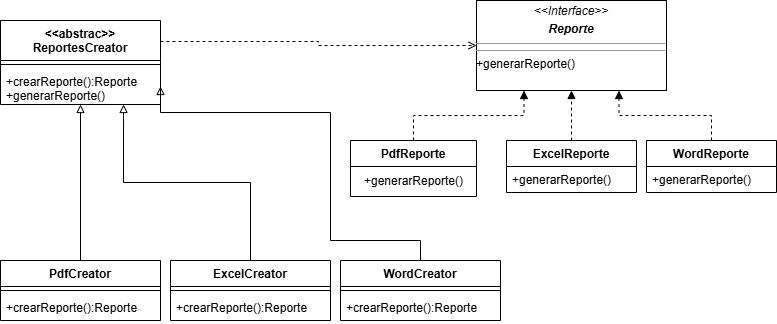

The diagram above was exported from draw.io. Its source (the exported page's mxGraphModel, read from the mxfile embedded in the PNG):
<mxGraphModel dx="1128" dy="394" grid="1" gridSize="10" guides="1" tooltips="1" connect="1" arrows="1" fold="1" page="1" pageScale="1" pageWidth="827" pageHeight="1169" math="0" shadow="0">
  <root>
    <mxCell id="0" />
    <mxCell id="1" parent="0" />
    <mxCell id="2" value="&amp;lt;&amp;lt;abstrac&amp;gt;&amp;gt;&lt;br&gt;ReportesCreator&lt;br&gt;" style="swimlane;fontStyle=1;align=center;verticalAlign=top;childLayout=stackLayout;horizontal=1;startSize=40;horizontalStack=0;resizeParent=1;resizeParentMax=0;resizeLast=0;collapsible=1;marginBottom=0;whiteSpace=wrap;html=1;" vertex="1" parent="1">
      <mxGeometry x="40" y="80" width="160" height="84" as="geometry" />
    </mxCell>
    <mxCell id="4" value="" style="line;strokeWidth=1;fillColor=none;align=left;verticalAlign=middle;spacingTop=-1;spacingLeft=3;spacingRight=3;rotatable=0;labelPosition=right;points=[];portConstraint=eastwest;strokeColor=inherit;" vertex="1" parent="2">
      <mxGeometry y="40" width="160" height="8" as="geometry" />
    </mxCell>
    <mxCell id="5" value="+crearReporte():Reporte&lt;br&gt;+generarReporte()" style="text;strokeColor=none;fillColor=none;align=left;verticalAlign=top;spacingLeft=4;spacingRight=4;overflow=hidden;rotatable=0;points=[[0,0.5],[1,0.5]];portConstraint=eastwest;whiteSpace=wrap;html=1;" vertex="1" parent="2">
      <mxGeometry y="48" width="160" height="36" as="geometry" />
    </mxCell>
    <mxCell id="34" style="edgeStyle=orthogonalEdgeStyle;rounded=0;orthogonalLoop=1;jettySize=auto;html=1;entryX=0.25;entryY=1;entryDx=0;entryDy=0;endArrow=block;endFill=1;dashed=1;" edge="1" parent="1" source="6" target="10">
      <mxGeometry relative="1" as="geometry" />
    </mxCell>
    <mxCell id="6" value="PdfReporte&lt;br&gt;" style="swimlane;fontStyle=1;align=center;verticalAlign=top;childLayout=stackLayout;horizontal=1;startSize=26;horizontalStack=0;resizeParent=1;resizeParentMax=0;resizeLast=0;collapsible=1;marginBottom=0;whiteSpace=wrap;html=1;" vertex="1" parent="1">
      <mxGeometry x="390" y="200" width="126" height="56" as="geometry" />
    </mxCell>
    <mxCell id="39" value="+generarReporte()" style="text;html=1;align=center;verticalAlign=middle;resizable=0;points=[];autosize=1;strokeColor=none;fillColor=none;" vertex="1" parent="6">
      <mxGeometry y="26" width="126" height="30" as="geometry" />
    </mxCell>
    <mxCell id="10" value="&lt;p style=&quot;margin:0px;margin-top:4px;text-align:center;&quot;&gt;&lt;i&gt;&amp;lt;&amp;lt;Interface&amp;gt;&amp;gt;&lt;/i&gt;&lt;br&gt;&lt;/p&gt;&lt;p style=&quot;margin:0px;margin-top:4px;text-align:center;&quot;&gt;&lt;i&gt;&lt;b&gt;Reporte&lt;/b&gt;&lt;/i&gt;&lt;/p&gt;&lt;hr size=&quot;1&quot;&gt;&lt;p style=&quot;margin:0px;margin-left:4px;&quot;&gt;&lt;/p&gt;&lt;hr size=&quot;1&quot;&gt;+generarReporte()&lt;p style=&quot;margin:0px;margin-left:4px;&quot;&gt;&lt;/p&gt;" style="verticalAlign=top;align=left;overflow=fill;fontSize=12;fontFamily=Helvetica;html=1;whiteSpace=wrap;" vertex="1" parent="1">
      <mxGeometry x="516" y="60" width="190" height="90" as="geometry" />
    </mxCell>
    <mxCell id="29" style="edgeStyle=orthogonalEdgeStyle;rounded=0;orthogonalLoop=1;jettySize=auto;html=1;endArrow=block;endFill=0;" edge="1" parent="1" source="11" target="2">
      <mxGeometry relative="1" as="geometry" />
    </mxCell>
    <mxCell id="11" value="PdfCreator" style="swimlane;fontStyle=1;align=center;verticalAlign=top;childLayout=stackLayout;horizontal=1;startSize=26;horizontalStack=0;resizeParent=1;resizeParentMax=0;resizeLast=0;collapsible=1;marginBottom=0;whiteSpace=wrap;html=1;" vertex="1" parent="1">
      <mxGeometry x="40" y="320" width="160" height="60" as="geometry" />
    </mxCell>
    <mxCell id="13" value="" style="line;strokeWidth=1;fillColor=none;align=left;verticalAlign=middle;spacingTop=-1;spacingLeft=3;spacingRight=3;rotatable=0;labelPosition=right;points=[];portConstraint=eastwest;strokeColor=inherit;" vertex="1" parent="11">
      <mxGeometry y="26" width="160" height="8" as="geometry" />
    </mxCell>
    <mxCell id="14" value="+crearReporte():Reporte" style="text;strokeColor=none;fillColor=none;align=left;verticalAlign=top;spacingLeft=4;spacingRight=4;overflow=hidden;rotatable=0;points=[[0,0.5],[1,0.5]];portConstraint=eastwest;whiteSpace=wrap;html=1;" vertex="1" parent="11">
      <mxGeometry y="34" width="160" height="26" as="geometry" />
    </mxCell>
    <mxCell id="15" value="ExcelCreator" style="swimlane;fontStyle=1;align=center;verticalAlign=top;childLayout=stackLayout;horizontal=1;startSize=26;horizontalStack=0;resizeParent=1;resizeParentMax=0;resizeLast=0;collapsible=1;marginBottom=0;whiteSpace=wrap;html=1;" vertex="1" parent="1">
      <mxGeometry x="210" y="320" width="160" height="60" as="geometry" />
    </mxCell>
    <mxCell id="17" value="" style="line;strokeWidth=1;fillColor=none;align=left;verticalAlign=middle;spacingTop=-1;spacingLeft=3;spacingRight=3;rotatable=0;labelPosition=right;points=[];portConstraint=eastwest;strokeColor=inherit;" vertex="1" parent="15">
      <mxGeometry y="26" width="160" height="8" as="geometry" />
    </mxCell>
    <mxCell id="18" value="+crearReporte():Reporte" style="text;strokeColor=none;fillColor=none;align=left;verticalAlign=top;spacingLeft=4;spacingRight=4;overflow=hidden;rotatable=0;points=[[0,0.5],[1,0.5]];portConstraint=eastwest;whiteSpace=wrap;html=1;" vertex="1" parent="15">
      <mxGeometry y="34" width="160" height="26" as="geometry" />
    </mxCell>
    <mxCell id="31" style="edgeStyle=orthogonalEdgeStyle;rounded=0;orthogonalLoop=1;jettySize=auto;html=1;exitX=0.5;exitY=0;exitDx=0;exitDy=0;entryX=1;entryY=0.5;entryDx=0;entryDy=0;endArrow=block;endFill=0;" edge="1" parent="1" source="19" target="5">
      <mxGeometry relative="1" as="geometry">
        <Array as="points">
          <mxPoint x="460" y="300" />
          <mxPoint x="370" y="300" />
          <mxPoint x="370" y="172" />
        </Array>
      </mxGeometry>
    </mxCell>
    <mxCell id="19" value="WordCreator" style="swimlane;fontStyle=1;align=center;verticalAlign=top;childLayout=stackLayout;horizontal=1;startSize=26;horizontalStack=0;resizeParent=1;resizeParentMax=0;resizeLast=0;collapsible=1;marginBottom=0;whiteSpace=wrap;html=1;" vertex="1" parent="1">
      <mxGeometry x="380" y="320" width="160" height="60" as="geometry" />
    </mxCell>
    <mxCell id="21" value="" style="line;strokeWidth=1;fillColor=none;align=left;verticalAlign=middle;spacingTop=-1;spacingLeft=3;spacingRight=3;rotatable=0;labelPosition=right;points=[];portConstraint=eastwest;strokeColor=inherit;" vertex="1" parent="19">
      <mxGeometry y="26" width="160" height="8" as="geometry" />
    </mxCell>
    <mxCell id="22" value="+crearReporte():Reporte" style="text;strokeColor=none;fillColor=none;align=left;verticalAlign=top;spacingLeft=4;spacingRight=4;overflow=hidden;rotatable=0;points=[[0,0.5],[1,0.5]];portConstraint=eastwest;whiteSpace=wrap;html=1;" vertex="1" parent="19">
      <mxGeometry y="34" width="160" height="26" as="geometry" />
    </mxCell>
    <mxCell id="35" style="edgeStyle=orthogonalEdgeStyle;rounded=0;orthogonalLoop=1;jettySize=auto;html=1;exitX=0.5;exitY=0;exitDx=0;exitDy=0;entryX=0.5;entryY=1;entryDx=0;entryDy=0;dashed=1;endArrow=block;endFill=1;" edge="1" parent="1" source="23" target="10">
      <mxGeometry relative="1" as="geometry" />
    </mxCell>
    <mxCell id="23" value="ExcelReporte" style="swimlane;fontStyle=1;align=center;verticalAlign=top;childLayout=stackLayout;horizontal=1;startSize=26;horizontalStack=0;resizeParent=1;resizeParentMax=0;resizeLast=0;collapsible=1;marginBottom=0;whiteSpace=wrap;html=1;" vertex="1" parent="1">
      <mxGeometry x="546" y="200" width="130" height="52" as="geometry" />
    </mxCell>
    <mxCell id="25" value="+generarReporte()" style="text;strokeColor=none;fillColor=none;align=left;verticalAlign=top;spacingLeft=4;spacingRight=4;overflow=hidden;rotatable=0;points=[[0,0.5],[1,0.5]];portConstraint=eastwest;whiteSpace=wrap;html=1;" vertex="1" parent="23">
      <mxGeometry y="26" width="130" height="26" as="geometry" />
    </mxCell>
    <mxCell id="36" style="edgeStyle=orthogonalEdgeStyle;rounded=0;orthogonalLoop=1;jettySize=auto;html=1;exitX=0.5;exitY=0;exitDx=0;exitDy=0;entryX=0.75;entryY=1;entryDx=0;entryDy=0;endArrow=block;endFill=1;dashed=1;" edge="1" parent="1" source="26" target="10">
      <mxGeometry relative="1" as="geometry" />
    </mxCell>
    <mxCell id="26" value="WordReporte" style="swimlane;fontStyle=1;align=center;verticalAlign=top;childLayout=stackLayout;horizontal=1;startSize=26;horizontalStack=0;resizeParent=1;resizeParentMax=0;resizeLast=0;collapsible=1;marginBottom=0;whiteSpace=wrap;html=1;" vertex="1" parent="1">
      <mxGeometry x="686" y="200" width="130" height="52" as="geometry" />
    </mxCell>
    <mxCell id="28" value="+generarReporte()" style="text;strokeColor=none;fillColor=none;align=left;verticalAlign=top;spacingLeft=4;spacingRight=4;overflow=hidden;rotatable=0;points=[[0,0.5],[1,0.5]];portConstraint=eastwest;whiteSpace=wrap;html=1;" vertex="1" parent="26">
      <mxGeometry y="26" width="130" height="26" as="geometry" />
    </mxCell>
    <mxCell id="30" style="edgeStyle=orthogonalEdgeStyle;rounded=0;orthogonalLoop=1;jettySize=auto;html=1;exitX=0.5;exitY=0;exitDx=0;exitDy=0;entryX=0.769;entryY=1;entryDx=0;entryDy=0;entryPerimeter=0;endArrow=block;endFill=0;" edge="1" parent="1" source="15" target="5">
      <mxGeometry relative="1" as="geometry" />
    </mxCell>
    <mxCell id="32" style="edgeStyle=orthogonalEdgeStyle;rounded=0;orthogonalLoop=1;jettySize=auto;html=1;entryX=0;entryY=0.5;entryDx=0;entryDy=0;exitX=1;exitY=0.25;exitDx=0;exitDy=0;dashed=1;endArrow=open;endFill=0;" edge="1" parent="1" source="2" target="10">
      <mxGeometry relative="1" as="geometry" />
    </mxCell>
  </root>
</mxGraphModel>